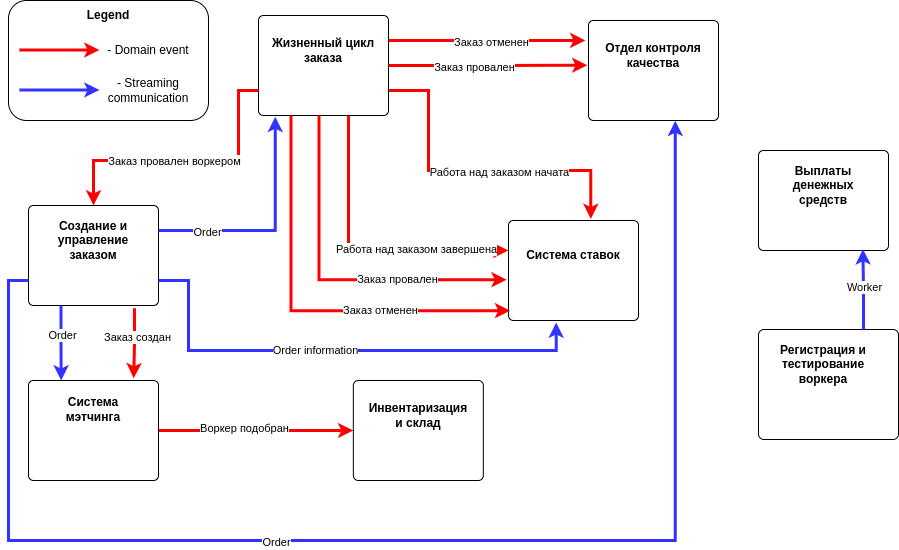

The diagram above was exported from draw.io. Its source (the exported page's mxGraphModel, read from the mxfile embedded in the PNG):
<mxGraphModel dx="2037" dy="852" grid="1" gridSize="10" guides="1" tooltips="1" connect="1" arrows="1" fold="1" page="1" pageScale="1" pageWidth="1169" pageHeight="827" math="0" shadow="0">
  <root>
    <mxCell id="0" />
    <mxCell id="1" parent="0" />
    <mxCell id="DlWhUFJur6gLoZN-VriO-9" value="" style="rounded=1;whiteSpace=wrap;html=1;fillColor=none;" parent="1" vertex="1">
      <mxGeometry x="20" y="30" width="200" height="120" as="geometry" />
    </mxCell>
    <mxCell id="DlWhUFJur6gLoZN-VriO-11" value="&lt;b&gt;Legend&lt;/b&gt;" style="text;html=1;strokeColor=none;fillColor=none;align=center;verticalAlign=middle;whiteSpace=wrap;rounded=1;" parent="1" vertex="1">
      <mxGeometry x="90" y="30" width="60" height="30" as="geometry" />
    </mxCell>
    <mxCell id="DlWhUFJur6gLoZN-VriO-143" value="" style="rounded=1;whiteSpace=wrap;html=1;fillColor=none;arcSize=5;" parent="1" vertex="1">
      <mxGeometry x="770" y="359" width="140" height="110" as="geometry" />
    </mxCell>
    <mxCell id="DlWhUFJur6gLoZN-VriO-144" value="&lt;b&gt;Регистрация и тестирование воркера&lt;/b&gt;" style="text;html=1;strokeColor=none;fillColor=none;align=center;verticalAlign=middle;whiteSpace=wrap;rounded=1;" parent="1" vertex="1">
      <mxGeometry x="780" y="369" width="110" height="50" as="geometry" />
    </mxCell>
    <mxCell id="DlWhUFJur6gLoZN-VriO-161" style="edgeStyle=orthogonalEdgeStyle;rounded=0;orthogonalLoop=1;jettySize=auto;html=1;exitX=1;exitY=0.75;exitDx=0;exitDy=0;strokeWidth=3;strokeColor=#FF0000;entryX=0.633;entryY=-0.015;entryDx=0;entryDy=0;entryPerimeter=0;" parent="1" source="DlWhUFJur6gLoZN-VriO-145" target="DlWhUFJur6gLoZN-VriO-157" edge="1">
      <mxGeometry relative="1" as="geometry">
        <mxPoint x="450" y="290" as="targetPoint" />
        <Array as="points">
          <mxPoint x="440" y="120" />
          <mxPoint x="440" y="200" />
          <mxPoint x="602" y="200" />
        </Array>
      </mxGeometry>
    </mxCell>
    <mxCell id="DlWhUFJur6gLoZN-VriO-172" value="Работа над заказом начата" style="edgeLabel;html=1;align=center;verticalAlign=middle;resizable=0;points=[];" parent="DlWhUFJur6gLoZN-VriO-161" vertex="1" connectable="0">
      <mxGeometry x="0.1526" y="-2" relative="1" as="geometry">
        <mxPoint as="offset" />
      </mxGeometry>
    </mxCell>
    <mxCell id="DlWhUFJur6gLoZN-VriO-145" value="" style="rounded=1;whiteSpace=wrap;html=1;fillColor=none;arcSize=5;" parent="1" vertex="1">
      <mxGeometry x="270" y="45" width="130" height="100" as="geometry" />
    </mxCell>
    <mxCell id="DlWhUFJur6gLoZN-VriO-146" value="&lt;b&gt;Жизненный цикл заказа&lt;/b&gt;" style="text;html=1;strokeColor=none;fillColor=none;align=center;verticalAlign=middle;whiteSpace=wrap;rounded=1;" parent="1" vertex="1">
      <mxGeometry x="280" y="55" width="110" height="50" as="geometry" />
    </mxCell>
    <mxCell id="DlWhUFJur6gLoZN-VriO-147" value="" style="rounded=1;whiteSpace=wrap;html=1;fillColor=none;arcSize=5;" parent="1" vertex="1">
      <mxGeometry x="600" y="50" width="130" height="100" as="geometry" />
    </mxCell>
    <mxCell id="DlWhUFJur6gLoZN-VriO-148" value="&lt;b&gt;Отдел контроля качества&lt;/b&gt;" style="text;html=1;strokeColor=none;fillColor=none;align=center;verticalAlign=middle;whiteSpace=wrap;rounded=1;" parent="1" vertex="1">
      <mxGeometry x="610" y="60" width="110" height="50" as="geometry" />
    </mxCell>
    <mxCell id="DlWhUFJur6gLoZN-VriO-179" style="edgeStyle=orthogonalEdgeStyle;rounded=0;orthogonalLoop=1;jettySize=auto;html=1;exitX=1;exitY=0.5;exitDx=0;exitDy=0;entryX=0;entryY=0.5;entryDx=0;entryDy=0;strokeWidth=3;strokeColor=#FF0000;" parent="1" source="DlWhUFJur6gLoZN-VriO-149" target="DlWhUFJur6gLoZN-VriO-151" edge="1">
      <mxGeometry relative="1" as="geometry" />
    </mxCell>
    <mxCell id="DlWhUFJur6gLoZN-VriO-180" value="Воркер подобран" style="edgeLabel;html=1;align=center;verticalAlign=middle;resizable=0;points=[];" parent="DlWhUFJur6gLoZN-VriO-179" vertex="1" connectable="0">
      <mxGeometry x="-0.1224" y="2" relative="1" as="geometry">
        <mxPoint as="offset" />
      </mxGeometry>
    </mxCell>
    <mxCell id="DlWhUFJur6gLoZN-VriO-149" value="" style="rounded=1;whiteSpace=wrap;html=1;fillColor=none;arcSize=5;" parent="1" vertex="1">
      <mxGeometry x="40" y="410" width="130" height="100" as="geometry" />
    </mxCell>
    <mxCell id="DlWhUFJur6gLoZN-VriO-150" value="&lt;b&gt;Система мэтчинга&lt;/b&gt;" style="text;html=1;strokeColor=none;fillColor=none;align=center;verticalAlign=middle;whiteSpace=wrap;rounded=1;strokeWidth=2;" parent="1" vertex="1">
      <mxGeometry x="50" y="414" width="110" height="50" as="geometry" />
    </mxCell>
    <mxCell id="DlWhUFJur6gLoZN-VriO-151" value="" style="rounded=1;whiteSpace=wrap;html=1;fillColor=none;arcSize=5;" parent="1" vertex="1">
      <mxGeometry x="364.83" y="410" width="130" height="100" as="geometry" />
    </mxCell>
    <mxCell id="DlWhUFJur6gLoZN-VriO-152" value="&lt;b&gt;Инвентаризация и склад&lt;/b&gt;" style="text;html=1;strokeColor=none;fillColor=none;align=center;verticalAlign=middle;whiteSpace=wrap;rounded=1;" parent="1" vertex="1">
      <mxGeometry x="374.83" y="420" width="110" height="50" as="geometry" />
    </mxCell>
    <mxCell id="DlWhUFJur6gLoZN-VriO-155" value="" style="rounded=1;whiteSpace=wrap;html=1;fillColor=none;arcSize=5;" parent="1" vertex="1">
      <mxGeometry x="770" y="180" width="130" height="100" as="geometry" />
    </mxCell>
    <mxCell id="DlWhUFJur6gLoZN-VriO-156" value="&lt;b&gt;Выплаты денежных средств&lt;/b&gt;" style="text;html=1;strokeColor=none;fillColor=none;align=center;verticalAlign=middle;whiteSpace=wrap;rounded=1;" parent="1" vertex="1">
      <mxGeometry x="780" y="190" width="110" height="50" as="geometry" />
    </mxCell>
    <mxCell id="DlWhUFJur6gLoZN-VriO-157" value="" style="rounded=1;whiteSpace=wrap;html=1;fillColor=none;arcSize=5;" parent="1" vertex="1">
      <mxGeometry x="520" y="250" width="130" height="100" as="geometry" />
    </mxCell>
    <mxCell id="DlWhUFJur6gLoZN-VriO-158" value="&lt;b&gt;Система ставок&lt;/b&gt;" style="text;html=1;strokeColor=none;fillColor=none;align=center;verticalAlign=middle;whiteSpace=wrap;rounded=1;" parent="1" vertex="1">
      <mxGeometry x="530" y="260" width="110" height="50" as="geometry" />
    </mxCell>
    <mxCell id="DlWhUFJur6gLoZN-VriO-175" value="" style="edgeStyle=orthogonalEdgeStyle;rounded=0;orthogonalLoop=1;jettySize=auto;html=1;strokeColor=#FF0000;strokeWidth=3;entryX=0.809;entryY=-0.022;entryDx=0;entryDy=0;entryPerimeter=0;exitX=0.815;exitY=1.028;exitDx=0;exitDy=0;exitPerimeter=0;" parent="1" source="DlWhUFJur6gLoZN-VriO-159" target="DlWhUFJur6gLoZN-VriO-149" edge="1">
      <mxGeometry relative="1" as="geometry" />
    </mxCell>
    <mxCell id="DlWhUFJur6gLoZN-VriO-176" value="Заказ создан" style="edgeLabel;html=1;align=center;verticalAlign=middle;resizable=0;points=[];" parent="DlWhUFJur6gLoZN-VriO-175" vertex="1" connectable="0">
      <mxGeometry x="-0.1807" y="3" relative="1" as="geometry">
        <mxPoint as="offset" />
      </mxGeometry>
    </mxCell>
    <mxCell id="DlWhUFJur6gLoZN-VriO-159" value="" style="rounded=1;whiteSpace=wrap;html=1;fillColor=none;arcSize=5;" parent="1" vertex="1">
      <mxGeometry x="40" y="235" width="130" height="100" as="geometry" />
    </mxCell>
    <mxCell id="DlWhUFJur6gLoZN-VriO-160" value="&lt;b&gt;Создание и управление заказом&lt;/b&gt;" style="text;html=1;strokeColor=none;fillColor=none;align=center;verticalAlign=middle;whiteSpace=wrap;rounded=1;" parent="1" vertex="1">
      <mxGeometry x="50" y="245" width="110" height="50" as="geometry" />
    </mxCell>
    <mxCell id="DlWhUFJur6gLoZN-VriO-163" value="" style="endArrow=classic;html=1;rounded=0;strokeWidth=3;strokeColor=#FF0000;" parent="1" edge="1">
      <mxGeometry width="50" height="50" relative="1" as="geometry">
        <mxPoint x="31" y="79.5" as="sourcePoint" />
        <mxPoint x="111" y="79.5" as="targetPoint" />
      </mxGeometry>
    </mxCell>
    <mxCell id="DlWhUFJur6gLoZN-VriO-164" value="" style="endArrow=classic;html=1;rounded=0;strokeWidth=3;strokeColor=#3333FF;" parent="1" edge="1">
      <mxGeometry width="50" height="50" relative="1" as="geometry">
        <mxPoint x="31" y="119.5" as="sourcePoint" />
        <mxPoint x="111" y="119.5" as="targetPoint" />
      </mxGeometry>
    </mxCell>
    <mxCell id="DlWhUFJur6gLoZN-VriO-165" value="- Streaming communication" style="text;html=1;strokeColor=none;fillColor=none;align=center;verticalAlign=middle;whiteSpace=wrap;rounded=0;" parent="1" vertex="1">
      <mxGeometry x="110" y="105" width="100" height="30" as="geometry" />
    </mxCell>
    <mxCell id="DlWhUFJur6gLoZN-VriO-166" value="- Domain event" style="text;html=1;strokeColor=none;fillColor=none;align=center;verticalAlign=middle;whiteSpace=wrap;rounded=0;" parent="1" vertex="1">
      <mxGeometry x="110" y="65" width="100" height="30" as="geometry" />
    </mxCell>
    <mxCell id="DlWhUFJur6gLoZN-VriO-167" style="edgeStyle=orthogonalEdgeStyle;rounded=0;orthogonalLoop=1;jettySize=auto;html=1;exitX=0.25;exitY=1;exitDx=0;exitDy=0;entryX=0.013;entryY=0.902;entryDx=0;entryDy=0;strokeWidth=3;strokeColor=#FF0000;entryPerimeter=0;" parent="1" source="DlWhUFJur6gLoZN-VriO-145" target="DlWhUFJur6gLoZN-VriO-157" edge="1">
      <mxGeometry relative="1" as="geometry">
        <mxPoint x="290" y="222.48000000000002" as="sourcePoint" />
        <mxPoint x="410" y="377.48" as="targetPoint" />
        <Array as="points">
          <mxPoint x="302" y="340" />
        </Array>
      </mxGeometry>
    </mxCell>
    <mxCell id="DlWhUFJur6gLoZN-VriO-169" value="Заказ отменен" style="edgeLabel;html=1;align=center;verticalAlign=middle;resizable=0;points=[];" parent="DlWhUFJur6gLoZN-VriO-167" vertex="1" connectable="0">
      <mxGeometry x="0.3741" y="1" relative="1" as="geometry">
        <mxPoint as="offset" />
      </mxGeometry>
    </mxCell>
    <mxCell id="DlWhUFJur6gLoZN-VriO-170" style="edgeStyle=orthogonalEdgeStyle;rounded=0;orthogonalLoop=1;jettySize=auto;html=1;exitX=0.25;exitY=1;exitDx=0;exitDy=0;entryX=-0.014;entryY=0.592;entryDx=0;entryDy=0;strokeWidth=3;strokeColor=#FF0000;entryPerimeter=0;" parent="1" target="DlWhUFJur6gLoZN-VriO-157" edge="1">
      <mxGeometry relative="1" as="geometry">
        <mxPoint x="330.52" y="145" as="sourcePoint" />
        <mxPoint x="549.52" y="340" as="targetPoint" />
        <Array as="points">
          <mxPoint x="330" y="309" />
        </Array>
      </mxGeometry>
    </mxCell>
    <mxCell id="DlWhUFJur6gLoZN-VriO-171" value="Заказ провален" style="edgeLabel;html=1;align=center;verticalAlign=middle;resizable=0;points=[];" parent="DlWhUFJur6gLoZN-VriO-170" vertex="1" connectable="0">
      <mxGeometry x="0.3741" y="1" relative="1" as="geometry">
        <mxPoint as="offset" />
      </mxGeometry>
    </mxCell>
    <mxCell id="DlWhUFJur6gLoZN-VriO-173" style="edgeStyle=orthogonalEdgeStyle;rounded=0;orthogonalLoop=1;jettySize=auto;html=1;exitX=0.25;exitY=1;exitDx=0;exitDy=0;strokeWidth=3;strokeColor=#FF0000;" parent="1" edge="1">
      <mxGeometry relative="1" as="geometry">
        <mxPoint x="360.03999999999996" y="145" as="sourcePoint" />
        <mxPoint x="520" y="280" as="targetPoint" />
        <Array as="points">
          <mxPoint x="360" y="280" />
        </Array>
      </mxGeometry>
    </mxCell>
    <mxCell id="DlWhUFJur6gLoZN-VriO-174" value="Работа над заказом завершена" style="edgeLabel;html=1;align=center;verticalAlign=middle;resizable=0;points=[];" parent="DlWhUFJur6gLoZN-VriO-173" vertex="1" connectable="0">
      <mxGeometry x="0.3741" y="1" relative="1" as="geometry">
        <mxPoint as="offset" />
      </mxGeometry>
    </mxCell>
    <mxCell id="DlWhUFJur6gLoZN-VriO-181" style="edgeStyle=orthogonalEdgeStyle;rounded=0;orthogonalLoop=1;jettySize=auto;html=1;exitX=1;exitY=0.25;exitDx=0;exitDy=0;entryX=-0.024;entryY=0.199;entryDx=0;entryDy=0;entryPerimeter=0;strokeWidth=3;strokeColor=#FF0000;" parent="1" source="DlWhUFJur6gLoZN-VriO-145" target="DlWhUFJur6gLoZN-VriO-147" edge="1">
      <mxGeometry relative="1" as="geometry" />
    </mxCell>
    <mxCell id="DlWhUFJur6gLoZN-VriO-182" value="Заказ отменен" style="edgeLabel;html=1;align=center;verticalAlign=middle;resizable=0;points=[];" parent="DlWhUFJur6gLoZN-VriO-181" vertex="1" connectable="0">
      <mxGeometry x="0.0261" y="-2" relative="1" as="geometry">
        <mxPoint x="1" as="offset" />
      </mxGeometry>
    </mxCell>
    <mxCell id="DlWhUFJur6gLoZN-VriO-183" style="edgeStyle=orthogonalEdgeStyle;rounded=0;orthogonalLoop=1;jettySize=auto;html=1;exitX=1;exitY=0.5;exitDx=0;exitDy=0;entryX=-0.008;entryY=0.447;entryDx=0;entryDy=0;entryPerimeter=0;strokeWidth=3;strokeColor=#FF0000;" parent="1" source="DlWhUFJur6gLoZN-VriO-145" target="DlWhUFJur6gLoZN-VriO-147" edge="1">
      <mxGeometry relative="1" as="geometry" />
    </mxCell>
    <mxCell id="DlWhUFJur6gLoZN-VriO-184" value="Заказ провален" style="edgeLabel;html=1;align=center;verticalAlign=middle;resizable=0;points=[];" parent="DlWhUFJur6gLoZN-VriO-183" vertex="1" connectable="0">
      <mxGeometry x="-0.1391" y="-2" relative="1" as="geometry">
        <mxPoint as="offset" />
      </mxGeometry>
    </mxCell>
    <mxCell id="DlWhUFJur6gLoZN-VriO-185" style="edgeStyle=orthogonalEdgeStyle;rounded=0;orthogonalLoop=1;jettySize=auto;html=1;exitX=0;exitY=0.75;exitDx=0;exitDy=0;entryX=0.5;entryY=0;entryDx=0;entryDy=0;strokeWidth=3;strokeColor=#FF0000;" parent="1" source="DlWhUFJur6gLoZN-VriO-145" target="DlWhUFJur6gLoZN-VriO-159" edge="1">
      <mxGeometry relative="1" as="geometry">
        <Array as="points">
          <mxPoint x="250" y="120" />
          <mxPoint x="250" y="190" />
          <mxPoint x="105" y="190" />
        </Array>
      </mxGeometry>
    </mxCell>
    <mxCell id="DlWhUFJur6gLoZN-VriO-188" value="Заказ провален воркером" style="edgeLabel;html=1;align=center;verticalAlign=middle;resizable=0;points=[];" parent="DlWhUFJur6gLoZN-VriO-185" vertex="1" connectable="0">
      <mxGeometry x="0.1016" y="1" relative="1" as="geometry">
        <mxPoint as="offset" />
      </mxGeometry>
    </mxCell>
    <mxCell id="DlWhUFJur6gLoZN-VriO-189" style="edgeStyle=orthogonalEdgeStyle;rounded=0;orthogonalLoop=1;jettySize=auto;html=1;exitX=1;exitY=0.75;exitDx=0;exitDy=0;entryX=0.367;entryY=1.02;entryDx=0;entryDy=0;entryPerimeter=0;strokeWidth=3;strokeColor=#3333FF;" parent="1" source="DlWhUFJur6gLoZN-VriO-159" target="DlWhUFJur6gLoZN-VriO-157" edge="1">
      <mxGeometry relative="1" as="geometry">
        <Array as="points">
          <mxPoint x="200" y="310" />
          <mxPoint x="200" y="380" />
          <mxPoint x="568" y="380" />
        </Array>
      </mxGeometry>
    </mxCell>
    <mxCell id="DlWhUFJur6gLoZN-VriO-190" value="Order information" style="edgeLabel;html=1;align=center;verticalAlign=middle;resizable=0;points=[];" parent="DlWhUFJur6gLoZN-VriO-189" vertex="1" connectable="0">
      <mxGeometry x="-0.0883" relative="1" as="geometry">
        <mxPoint as="offset" />
      </mxGeometry>
    </mxCell>
    <mxCell id="DlWhUFJur6gLoZN-VriO-191" style="edgeStyle=orthogonalEdgeStyle;rounded=0;orthogonalLoop=1;jettySize=auto;html=1;exitX=1;exitY=0.25;exitDx=0;exitDy=0;entryX=0.129;entryY=1.012;entryDx=0;entryDy=0;entryPerimeter=0;strokeWidth=3;strokeColor=#3333FF;" parent="1" source="DlWhUFJur6gLoZN-VriO-159" target="DlWhUFJur6gLoZN-VriO-145" edge="1">
      <mxGeometry relative="1" as="geometry" />
    </mxCell>
    <mxCell id="DlWhUFJur6gLoZN-VriO-192" value="Order" style="edgeLabel;html=1;align=center;verticalAlign=middle;resizable=0;points=[];" parent="DlWhUFJur6gLoZN-VriO-191" vertex="1" connectable="0">
      <mxGeometry x="-0.5794" y="-2" relative="1" as="geometry">
        <mxPoint as="offset" />
      </mxGeometry>
    </mxCell>
    <mxCell id="DlWhUFJur6gLoZN-VriO-193" style="edgeStyle=orthogonalEdgeStyle;rounded=0;orthogonalLoop=1;jettySize=auto;html=1;exitX=0.25;exitY=1;exitDx=0;exitDy=0;entryX=0.206;entryY=-0.08;entryDx=0;entryDy=0;entryPerimeter=0;strokeWidth=3;strokeColor=#3333FF;" parent="1" source="DlWhUFJur6gLoZN-VriO-159" target="DlWhUFJur6gLoZN-VriO-150" edge="1">
      <mxGeometry relative="1" as="geometry" />
    </mxCell>
    <mxCell id="DlWhUFJur6gLoZN-VriO-194" value="Order" style="edgeLabel;html=1;align=center;verticalAlign=middle;resizable=0;points=[];" parent="DlWhUFJur6gLoZN-VriO-193" vertex="1" connectable="0">
      <mxGeometry x="-0.2594" y="1" relative="1" as="geometry">
        <mxPoint y="2" as="offset" />
      </mxGeometry>
    </mxCell>
    <mxCell id="DlWhUFJur6gLoZN-VriO-195" style="edgeStyle=orthogonalEdgeStyle;rounded=0;orthogonalLoop=1;jettySize=auto;html=1;exitX=0;exitY=0.75;exitDx=0;exitDy=0;entryX=0.668;entryY=1.003;entryDx=0;entryDy=0;entryPerimeter=0;strokeWidth=3;strokeColor=#3333FF;" parent="1" source="DlWhUFJur6gLoZN-VriO-159" target="DlWhUFJur6gLoZN-VriO-147" edge="1">
      <mxGeometry relative="1" as="geometry">
        <Array as="points">
          <mxPoint x="20" y="310" />
          <mxPoint x="20" y="570" />
          <mxPoint x="687" y="570" />
        </Array>
      </mxGeometry>
    </mxCell>
    <mxCell id="DlWhUFJur6gLoZN-VriO-196" value="Order" style="edgeLabel;html=1;align=center;verticalAlign=middle;resizable=0;points=[];" parent="DlWhUFJur6gLoZN-VriO-195" vertex="1" connectable="0">
      <mxGeometry x="-0.1985" y="-2" relative="1" as="geometry">
        <mxPoint as="offset" />
      </mxGeometry>
    </mxCell>
    <mxCell id="DlWhUFJur6gLoZN-VriO-198" style="edgeStyle=orthogonalEdgeStyle;rounded=0;orthogonalLoop=1;jettySize=auto;html=1;exitX=0.75;exitY=0;exitDx=0;exitDy=0;entryX=0.803;entryY=0.987;entryDx=0;entryDy=0;entryPerimeter=0;strokeWidth=3;strokeColor=#3333FF;" parent="1" source="DlWhUFJur6gLoZN-VriO-143" target="DlWhUFJur6gLoZN-VriO-155" edge="1">
      <mxGeometry relative="1" as="geometry" />
    </mxCell>
    <mxCell id="DlWhUFJur6gLoZN-VriO-199" value="Worker" style="edgeLabel;html=1;align=center;verticalAlign=middle;resizable=0;points=[];" parent="DlWhUFJur6gLoZN-VriO-198" vertex="1" connectable="0">
      <mxGeometry x="0.0529" y="-1" relative="1" as="geometry">
        <mxPoint as="offset" />
      </mxGeometry>
    </mxCell>
  </root>
</mxGraphModel>